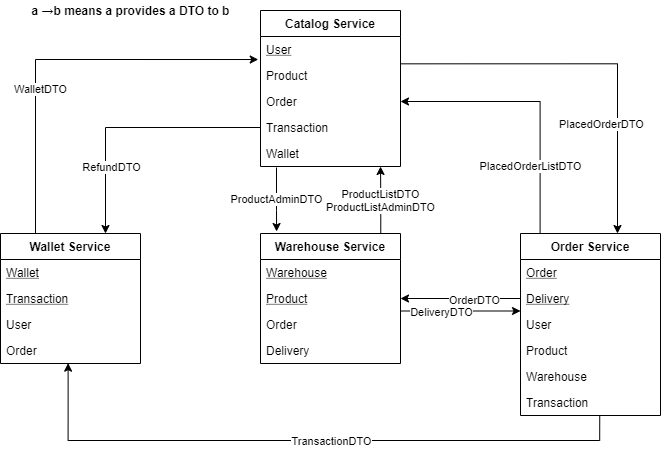

The diagram above was exported from draw.io. Its source (the exported page's mxGraphModel, read from the mxfile embedded in the PNG):
<mxGraphModel dx="868" dy="469" grid="1" gridSize="10" guides="1" tooltips="1" connect="1" arrows="1" fold="1" page="1" pageScale="1" pageWidth="827" pageHeight="1169" math="0" shadow="0">
  <root>
    <mxCell id="0" />
    <mxCell id="1" parent="0" />
    <mxCell id="aPAA2mFQDWZwsed14pZe-17" value="" style="edgeStyle=orthogonalEdgeStyle;rounded=0;orthogonalLoop=1;jettySize=auto;html=1;exitX=0;exitY=0.5;exitDx=0;exitDy=0;entryX=0.75;entryY=0;entryDx=0;entryDy=0;" edge="1" parent="1" source="aPAA2mFQDWZwsed14pZe-5" target="aPAA2mFQDWZwsed14pZe-12">
      <mxGeometry relative="1" as="geometry" />
    </mxCell>
    <mxCell id="aPAA2mFQDWZwsed14pZe-33" value="RefundDTO" style="edgeLabel;html=1;align=center;verticalAlign=middle;resizable=0;points=[];" vertex="1" connectable="0" parent="aPAA2mFQDWZwsed14pZe-17">
      <mxGeometry x="0.294" relative="1" as="geometry">
        <mxPoint x="5" y="25" as="offset" />
      </mxGeometry>
    </mxCell>
    <mxCell id="aPAA2mFQDWZwsed14pZe-23" value="" style="edgeStyle=orthogonalEdgeStyle;rounded=0;orthogonalLoop=1;jettySize=auto;html=1;exitX=0.998;exitY=0.051;exitDx=0;exitDy=0;exitPerimeter=0;" edge="1" parent="1" source="aPAA2mFQDWZwsed14pZe-3">
      <mxGeometry relative="1" as="geometry">
        <mxPoint x="487" y="260" as="sourcePoint" />
        <mxPoint x="667" y="413" as="targetPoint" />
      </mxGeometry>
    </mxCell>
    <mxCell id="aPAA2mFQDWZwsed14pZe-34" value="PlacedOrderDTO" style="edgeLabel;html=1;align=center;verticalAlign=middle;resizable=0;points=[];" vertex="1" connectable="0" parent="aPAA2mFQDWZwsed14pZe-23">
      <mxGeometry x="-0.3352" y="-4" relative="1" as="geometry">
        <mxPoint x="72" y="56" as="offset" />
      </mxGeometry>
    </mxCell>
    <mxCell id="aPAA2mFQDWZwsed14pZe-1" value="Catalog Service" style="swimlane;fontStyle=1;childLayout=stackLayout;horizontal=1;startSize=26;fillColor=none;horizontalStack=0;resizeParent=1;resizeParentMax=0;resizeLast=0;collapsible=1;marginBottom=0;" vertex="1" parent="1">
      <mxGeometry x="310" y="190" width="140" height="156" as="geometry" />
    </mxCell>
    <mxCell id="aPAA2mFQDWZwsed14pZe-2" value="User" style="text;strokeColor=none;fillColor=none;align=left;verticalAlign=top;spacingLeft=4;spacingRight=4;overflow=hidden;rotatable=0;points=[[0,0.5],[1,0.5]];portConstraint=eastwest;fontStyle=4" vertex="1" parent="aPAA2mFQDWZwsed14pZe-1">
      <mxGeometry y="26" width="140" height="26" as="geometry" />
    </mxCell>
    <mxCell id="aPAA2mFQDWZwsed14pZe-3" value="Product" style="text;strokeColor=none;fillColor=none;align=left;verticalAlign=top;spacingLeft=4;spacingRight=4;overflow=hidden;rotatable=0;points=[[0,0.5],[1,0.5]];portConstraint=eastwest;" vertex="1" parent="aPAA2mFQDWZwsed14pZe-1">
      <mxGeometry y="52" width="140" height="26" as="geometry" />
    </mxCell>
    <mxCell id="aPAA2mFQDWZwsed14pZe-4" value="Order&#10;" style="text;strokeColor=none;fillColor=none;align=left;verticalAlign=top;spacingLeft=4;spacingRight=4;overflow=hidden;rotatable=0;points=[[0,0.5],[1,0.5]];portConstraint=eastwest;" vertex="1" parent="aPAA2mFQDWZwsed14pZe-1">
      <mxGeometry y="78" width="140" height="26" as="geometry" />
    </mxCell>
    <mxCell id="aPAA2mFQDWZwsed14pZe-5" value="Transaction" style="text;strokeColor=none;fillColor=none;align=left;verticalAlign=top;spacingLeft=4;spacingRight=4;overflow=hidden;rotatable=0;points=[[0,0.5],[1,0.5]];portConstraint=eastwest;" vertex="1" parent="aPAA2mFQDWZwsed14pZe-1">
      <mxGeometry y="104" width="140" height="26" as="geometry" />
    </mxCell>
    <mxCell id="aPAA2mFQDWZwsed14pZe-40" value="Wallet" style="text;strokeColor=none;fillColor=none;align=left;verticalAlign=top;spacingLeft=4;spacingRight=4;overflow=hidden;rotatable=0;points=[[0,0.5],[1,0.5]];portConstraint=eastwest;" vertex="1" parent="aPAA2mFQDWZwsed14pZe-1">
      <mxGeometry y="130" width="140" height="26" as="geometry" />
    </mxCell>
    <mxCell id="aPAA2mFQDWZwsed14pZe-12" value="Wallet Service" style="swimlane;fontStyle=1;childLayout=stackLayout;horizontal=1;startSize=26;fillColor=none;horizontalStack=0;resizeParent=1;resizeParentMax=0;resizeLast=0;collapsible=1;marginBottom=0;" vertex="1" parent="1">
      <mxGeometry x="50" y="413" width="140" height="130" as="geometry" />
    </mxCell>
    <mxCell id="aPAA2mFQDWZwsed14pZe-13" value="Wallet" style="text;strokeColor=none;fillColor=none;align=left;verticalAlign=top;spacingLeft=4;spacingRight=4;overflow=hidden;rotatable=0;points=[[0,0.5],[1,0.5]];portConstraint=eastwest;fontStyle=4" vertex="1" parent="aPAA2mFQDWZwsed14pZe-12">
      <mxGeometry y="26" width="140" height="26" as="geometry" />
    </mxCell>
    <mxCell id="aPAA2mFQDWZwsed14pZe-14" value="Transaction" style="text;strokeColor=none;fillColor=none;align=left;verticalAlign=top;spacingLeft=4;spacingRight=4;overflow=hidden;rotatable=0;points=[[0,0.5],[1,0.5]];portConstraint=eastwest;fontStyle=4" vertex="1" parent="aPAA2mFQDWZwsed14pZe-12">
      <mxGeometry y="52" width="140" height="26" as="geometry" />
    </mxCell>
    <mxCell id="aPAA2mFQDWZwsed14pZe-15" value="User" style="text;strokeColor=none;fillColor=none;align=left;verticalAlign=top;spacingLeft=4;spacingRight=4;overflow=hidden;rotatable=0;points=[[0,0.5],[1,0.5]];portConstraint=eastwest;" vertex="1" parent="aPAA2mFQDWZwsed14pZe-12">
      <mxGeometry y="78" width="140" height="26" as="geometry" />
    </mxCell>
    <mxCell id="aPAA2mFQDWZwsed14pZe-16" value="Order" style="text;strokeColor=none;fillColor=none;align=left;verticalAlign=top;spacingLeft=4;spacingRight=4;overflow=hidden;rotatable=0;points=[[0,0.5],[1,0.5]];portConstraint=eastwest;" vertex="1" parent="aPAA2mFQDWZwsed14pZe-12">
      <mxGeometry y="104" width="140" height="26" as="geometry" />
    </mxCell>
    <mxCell id="aPAA2mFQDWZwsed14pZe-30" value="" style="edgeStyle=orthogonalEdgeStyle;rounded=0;orthogonalLoop=1;jettySize=auto;html=1;exitX=0;exitY=0.5;exitDx=0;exitDy=0;" edge="1" parent="1" source="aPAA2mFQDWZwsed14pZe-20" target="aPAA2mFQDWZwsed14pZe-25">
      <mxGeometry relative="1" as="geometry" />
    </mxCell>
    <mxCell id="aPAA2mFQDWZwsed14pZe-36" value="OrderDTO" style="edgeLabel;html=1;align=center;verticalAlign=middle;resizable=0;points=[];" vertex="1" connectable="0" parent="aPAA2mFQDWZwsed14pZe-30">
      <mxGeometry x="-0.2111" y="1" relative="1" as="geometry">
        <mxPoint as="offset" />
      </mxGeometry>
    </mxCell>
    <mxCell id="aPAA2mFQDWZwsed14pZe-18" value="Order Service" style="swimlane;fontStyle=1;childLayout=stackLayout;horizontal=1;startSize=26;fillColor=none;horizontalStack=0;resizeParent=1;resizeParentMax=0;resizeLast=0;collapsible=1;marginBottom=0;" vertex="1" parent="1">
      <mxGeometry x="570" y="413" width="140" height="182" as="geometry" />
    </mxCell>
    <mxCell id="aPAA2mFQDWZwsed14pZe-19" value="Order" style="text;strokeColor=none;fillColor=none;align=left;verticalAlign=top;spacingLeft=4;spacingRight=4;overflow=hidden;rotatable=0;points=[[0,0.5],[1,0.5]];portConstraint=eastwest;fontStyle=4" vertex="1" parent="aPAA2mFQDWZwsed14pZe-18">
      <mxGeometry y="26" width="140" height="26" as="geometry" />
    </mxCell>
    <mxCell id="aPAA2mFQDWZwsed14pZe-20" value="Delivery" style="text;strokeColor=none;fillColor=none;align=left;verticalAlign=top;spacingLeft=4;spacingRight=4;overflow=hidden;rotatable=0;points=[[0,0.5],[1,0.5]];portConstraint=eastwest;fontStyle=4" vertex="1" parent="aPAA2mFQDWZwsed14pZe-18">
      <mxGeometry y="52" width="140" height="26" as="geometry" />
    </mxCell>
    <mxCell id="aPAA2mFQDWZwsed14pZe-21" value="User" style="text;strokeColor=none;fillColor=none;align=left;verticalAlign=top;spacingLeft=4;spacingRight=4;overflow=hidden;rotatable=0;points=[[0,0.5],[1,0.5]];portConstraint=eastwest;" vertex="1" parent="aPAA2mFQDWZwsed14pZe-18">
      <mxGeometry y="78" width="140" height="26" as="geometry" />
    </mxCell>
    <mxCell id="aPAA2mFQDWZwsed14pZe-22" value="Product" style="text;strokeColor=none;fillColor=none;align=left;verticalAlign=top;spacingLeft=4;spacingRight=4;overflow=hidden;rotatable=0;points=[[0,0.5],[1,0.5]];portConstraint=eastwest;" vertex="1" parent="aPAA2mFQDWZwsed14pZe-18">
      <mxGeometry y="104" width="140" height="26" as="geometry" />
    </mxCell>
    <mxCell id="aPAA2mFQDWZwsed14pZe-32" value="Warehouse" style="text;strokeColor=none;fillColor=none;align=left;verticalAlign=top;spacingLeft=4;spacingRight=4;overflow=hidden;rotatable=0;points=[[0,0.5],[1,0.5]];portConstraint=eastwest;" vertex="1" parent="aPAA2mFQDWZwsed14pZe-18">
      <mxGeometry y="130" width="140" height="26" as="geometry" />
    </mxCell>
    <mxCell id="aPAA2mFQDWZwsed14pZe-50" value="Transaction" style="text;strokeColor=none;fillColor=none;align=left;verticalAlign=top;spacingLeft=4;spacingRight=4;overflow=hidden;rotatable=0;points=[[0,0.5],[1,0.5]];portConstraint=eastwest;" vertex="1" parent="aPAA2mFQDWZwsed14pZe-18">
      <mxGeometry y="156" width="140" height="26" as="geometry" />
    </mxCell>
    <mxCell id="aPAA2mFQDWZwsed14pZe-25" value="Warehouse Service" style="swimlane;fontStyle=1;childLayout=stackLayout;horizontal=1;startSize=26;fillColor=none;horizontalStack=0;resizeParent=1;resizeParentMax=0;resizeLast=0;collapsible=1;marginBottom=0;" vertex="1" parent="1">
      <mxGeometry x="310" y="413" width="140" height="130" as="geometry" />
    </mxCell>
    <mxCell id="aPAA2mFQDWZwsed14pZe-26" value="Warehouse" style="text;strokeColor=none;fillColor=none;align=left;verticalAlign=top;spacingLeft=4;spacingRight=4;overflow=hidden;rotatable=0;points=[[0,0.5],[1,0.5]];portConstraint=eastwest;fontStyle=4" vertex="1" parent="aPAA2mFQDWZwsed14pZe-25">
      <mxGeometry y="26" width="140" height="26" as="geometry" />
    </mxCell>
    <mxCell id="aPAA2mFQDWZwsed14pZe-27" value="Product" style="text;strokeColor=none;fillColor=none;align=left;verticalAlign=top;spacingLeft=4;spacingRight=4;overflow=hidden;rotatable=0;points=[[0,0.5],[1,0.5]];portConstraint=eastwest;fontStyle=4" vertex="1" parent="aPAA2mFQDWZwsed14pZe-25">
      <mxGeometry y="52" width="140" height="26" as="geometry" />
    </mxCell>
    <mxCell id="aPAA2mFQDWZwsed14pZe-28" value="Order" style="text;strokeColor=none;fillColor=none;align=left;verticalAlign=top;spacingLeft=4;spacingRight=4;overflow=hidden;rotatable=0;points=[[0,0.5],[1,0.5]];portConstraint=eastwest;" vertex="1" parent="aPAA2mFQDWZwsed14pZe-25">
      <mxGeometry y="78" width="140" height="26" as="geometry" />
    </mxCell>
    <mxCell id="aPAA2mFQDWZwsed14pZe-29" value="Delivery" style="text;strokeColor=none;fillColor=none;align=left;verticalAlign=top;spacingLeft=4;spacingRight=4;overflow=hidden;rotatable=0;points=[[0,0.5],[1,0.5]];portConstraint=eastwest;" vertex="1" parent="aPAA2mFQDWZwsed14pZe-25">
      <mxGeometry y="104" width="140" height="26" as="geometry" />
    </mxCell>
    <mxCell id="aPAA2mFQDWZwsed14pZe-35" value="" style="edgeStyle=orthogonalEdgeStyle;rounded=0;orthogonalLoop=1;jettySize=auto;html=1;exitX=0;exitY=0.5;exitDx=0;exitDy=0;" edge="1" parent="1">
      <mxGeometry relative="1" as="geometry">
        <mxPoint x="450" y="490.5" as="sourcePoint" />
        <mxPoint x="570" y="490.5" as="targetPoint" />
      </mxGeometry>
    </mxCell>
    <mxCell id="aPAA2mFQDWZwsed14pZe-37" value="DeliveryDTO" style="edgeLabel;html=1;align=center;verticalAlign=middle;resizable=0;points=[];" vertex="1" connectable="0" parent="aPAA2mFQDWZwsed14pZe-35">
      <mxGeometry x="0.2278" y="-1" relative="1" as="geometry">
        <mxPoint x="-34" y="-0.5" as="offset" />
      </mxGeometry>
    </mxCell>
    <mxCell id="aPAA2mFQDWZwsed14pZe-41" value="" style="edgeStyle=orthogonalEdgeStyle;rounded=0;orthogonalLoop=1;jettySize=auto;html=1;exitX=0.25;exitY=0;exitDx=0;exitDy=0;entryX=-0.016;entryY=0.885;entryDx=0;entryDy=0;entryPerimeter=0;" edge="1" parent="1" source="aPAA2mFQDWZwsed14pZe-12" target="aPAA2mFQDWZwsed14pZe-2">
      <mxGeometry relative="1" as="geometry">
        <mxPoint x="40" y="282" as="sourcePoint" />
        <mxPoint x="270" y="229" as="targetPoint" />
      </mxGeometry>
    </mxCell>
    <mxCell id="aPAA2mFQDWZwsed14pZe-42" value="WalletDTO" style="edgeLabel;html=1;align=center;verticalAlign=middle;resizable=0;points=[];" vertex="1" connectable="0" parent="aPAA2mFQDWZwsed14pZe-41">
      <mxGeometry x="0.294" relative="1" as="geometry">
        <mxPoint x="-78" y="29" as="offset" />
      </mxGeometry>
    </mxCell>
    <mxCell id="aPAA2mFQDWZwsed14pZe-44" value="ProductListDTO&lt;br&gt;ProductListAdminDTO" style="edgeStyle=orthogonalEdgeStyle;rounded=0;orthogonalLoop=1;jettySize=auto;html=1;exitX=0.859;exitY=-0.005;exitDx=0;exitDy=0;exitPerimeter=0;entryX=0.859;entryY=-0.005;entryDx=0;entryDy=0;entryPerimeter=0;" edge="1" parent="1" source="aPAA2mFQDWZwsed14pZe-25">
      <mxGeometry x="-0.0127" relative="1" as="geometry">
        <mxPoint x="430" y="346" as="targetPoint" />
        <mxPoint x="430" y="406" as="sourcePoint" />
        <Array as="points" />
        <mxPoint as="offset" />
      </mxGeometry>
    </mxCell>
    <mxCell id="aPAA2mFQDWZwsed14pZe-45" value="&lt;b&gt;a →b means a provides a DTO to b&lt;/b&gt;" style="text;html=1;align=center;verticalAlign=middle;resizable=0;points=[];autosize=1;" vertex="1" parent="1">
      <mxGeometry x="75" y="180" width="210" height="20" as="geometry" />
    </mxCell>
    <mxCell id="aPAA2mFQDWZwsed14pZe-43" value="ProductAdminDTO" style="edgeStyle=orthogonalEdgeStyle;rounded=0;orthogonalLoop=1;jettySize=auto;html=1;entryX=0.072;entryY=-0.027;entryDx=0;entryDy=0;entryPerimeter=0;" edge="1" parent="1">
      <mxGeometry x="0.0086" relative="1" as="geometry">
        <mxPoint x="326.0799999999999" y="411" as="targetPoint" />
        <mxPoint x="326" y="347" as="sourcePoint" />
        <Array as="points">
          <mxPoint x="326" y="390" />
          <mxPoint x="326" y="390" />
        </Array>
        <mxPoint as="offset" />
      </mxGeometry>
    </mxCell>
    <mxCell id="aPAA2mFQDWZwsed14pZe-46" value="" style="edgeStyle=orthogonalEdgeStyle;rounded=0;orthogonalLoop=1;jettySize=auto;html=1;entryX=1;entryY=0.5;entryDx=0;entryDy=0;exitX=0.14;exitY=0.002;exitDx=0;exitDy=0;exitPerimeter=0;" edge="1" parent="1" source="aPAA2mFQDWZwsed14pZe-18" target="aPAA2mFQDWZwsed14pZe-4">
      <mxGeometry relative="1" as="geometry">
        <mxPoint x="590" y="395" as="sourcePoint" />
        <mxPoint x="519.94" y="250" as="targetPoint" />
      </mxGeometry>
    </mxCell>
    <mxCell id="aPAA2mFQDWZwsed14pZe-47" value="PlacedOrderListDTO" style="edgeLabel;html=1;align=center;verticalAlign=middle;resizable=0;points=[];" vertex="1" connectable="0" parent="aPAA2mFQDWZwsed14pZe-46">
      <mxGeometry x="-0.3352" y="-4" relative="1" as="geometry">
        <mxPoint x="-14" y="22" as="offset" />
      </mxGeometry>
    </mxCell>
    <mxCell id="aPAA2mFQDWZwsed14pZe-48" value="" style="edgeStyle=orthogonalEdgeStyle;rounded=0;orthogonalLoop=1;jettySize=auto;html=1;entryX=0.483;entryY=0.987;entryDx=0;entryDy=0;entryPerimeter=0;exitX=0.566;exitY=1.021;exitDx=0;exitDy=0;exitPerimeter=0;" edge="1" parent="1" source="aPAA2mFQDWZwsed14pZe-50" target="aPAA2mFQDWZwsed14pZe-16">
      <mxGeometry relative="1" as="geometry">
        <mxPoint x="649" y="590" as="sourcePoint" />
        <mxPoint x="295" y="675" as="targetPoint" />
        <Array as="points">
          <mxPoint x="649" y="620" />
          <mxPoint x="118" y="620" />
        </Array>
      </mxGeometry>
    </mxCell>
    <mxCell id="aPAA2mFQDWZwsed14pZe-49" value="TransactionDTO" style="edgeLabel;html=1;align=center;verticalAlign=middle;resizable=0;points=[];" vertex="1" connectable="0" parent="aPAA2mFQDWZwsed14pZe-48">
      <mxGeometry x="0.294" relative="1" as="geometry">
        <mxPoint x="116.35" as="offset" />
      </mxGeometry>
    </mxCell>
  </root>
</mxGraphModel>